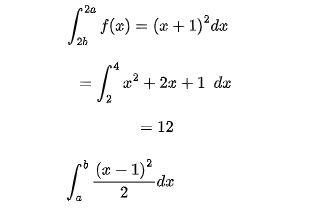

The diagram above was exported from draw.io. Its source (the exported page's mxGraphModel, read from the mxfile embedded in the PNG):
<mxGraphModel dx="488" dy="2151" grid="1" gridSize="10" guides="1" tooltips="1" connect="1" arrows="1" fold="1" page="0" pageScale="1" pageWidth="827" pageHeight="1169" math="1" shadow="0">
  <root>
    <mxCell id="0" />
    <mxCell id="1" style="" parent="0" />
    <mxCell id="2" value="` \int_{2b}^{2a} f(x) = (x+1)^2 dx `&amp;nbsp; &amp;nbsp;&amp;nbsp;&lt;br style=&quot;font-size: 14px;&quot;&gt;&lt;br style=&quot;font-size: 14px;&quot;&gt;` = \int_2^4 x^2 + 2 x + 1&amp;nbsp; &amp;nbsp;dx`&lt;br style=&quot;font-size: 14px;&quot;&gt;&lt;br style=&quot;font-size: 14px;&quot;&gt;&amp;nbsp;`= 12 `" style="text;strokeColor=none;align=center;fillColor=none;html=1;verticalAlign=middle;whiteSpace=wrap;rounded=0;fontSize=14;" parent="1" vertex="1">
      <mxGeometry x="120" y="-1210" width="310" height="140" as="geometry" />
    </mxCell>
    <mxCell id="3" value="名称未設定レイヤ" style="" parent="0" />
    <mxCell id="5" value="` \int_a^b \frac{(x-1)^2}{2} dx `" style="text;strokeColor=none;align=center;fillColor=none;html=1;verticalAlign=middle;whiteSpace=wrap;rounded=0;fontSize=14;" parent="3" vertex="1">
      <mxGeometry x="130" y="-1060" width="220" height="60" as="geometry" />
    </mxCell>
  </root>
</mxGraphModel>